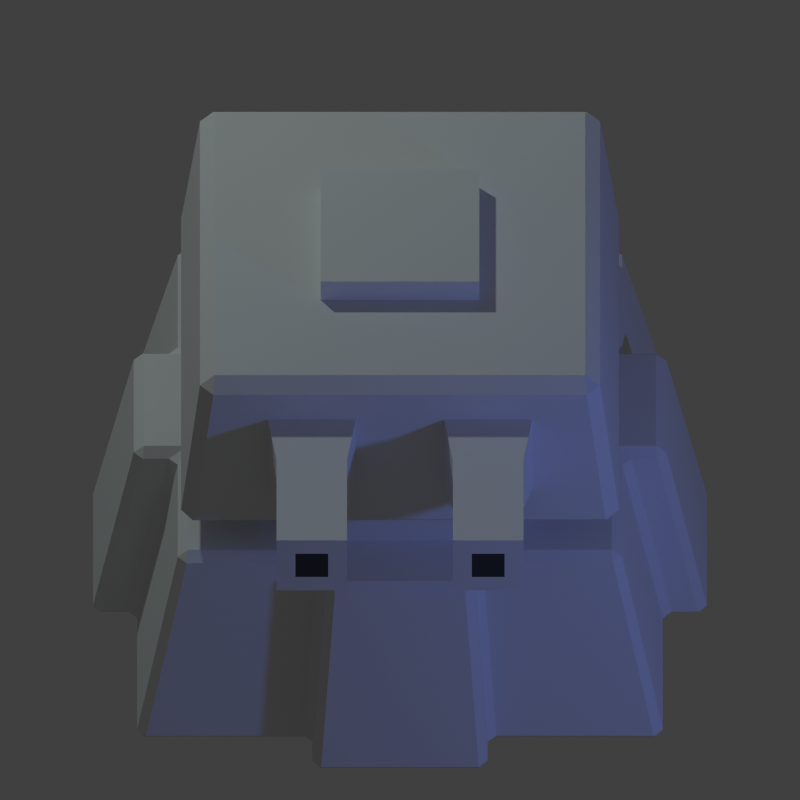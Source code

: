 # Source: tower-level1.blend  (saved by Blender 2.72.0; exported with 4.5.12 LTS)
import bpy
from mathutils import Matrix  # noqa: F401  (used for matrix-valued properties, if any)

bpy.ops.wm.read_factory_settings(use_empty=True)
scene = bpy.context.scene
scene.name = 'Scene'

# ---- collections
col_collection_1 = bpy.data.collections.new('Collection 1'); scene.collection.children.link(col_collection_1)

# ---- materials (node trees are filled in below, after node groups)
mat_material = bpy.data.materials.new('Material')
mat_material.alpha_threshold = 0.0
mat_material.use_transparent_shadow = False
mat_material.roughness = 0.5
mat_material.specular_intensity = 1.0
mat_material.line_color = (0.0, 0.0, 0.0, 1.0)
mat_material_001 = bpy.data.materials.new('Material.001')
mat_material_001.alpha_threshold = 0.0
mat_material_001.use_transparent_shadow = False
mat_material_001.diffuse_color = (0.06004, 0.06004, 0.06004, 1.0)
mat_material_001.roughness = 0.5
mat_material_001.specular_intensity = 0.0
mat_material_001.line_color = (0.0, 0.0, 0.0, 1.0)

# ---- material node trees

# ---- world
world_world = bpy.data.worlds.new('World'); scene.world = world_world
world_world.color = (0.05088, 0.05088, 0.05088)
world_world.use_sun_shadow = False
world_world.sun_shadow_jitter_overblur = 0.0
world_world.cycles.sampling_method = 'MANUAL'
world_world.cycles.sample_map_resolution = 256

# ---- cameras
cam_camera = bpy.data.cameras.new('Camera')
cam_camera.type = 'ORTHO'
cam_camera.clip_end = 100.0
cam_camera.lens = 70.0
cam_camera.sensor_width = 32.0
cam_camera.sensor_height = 18.0
cam_camera.ortho_scale = 1.814
cam_camera.dof.focus_distance = 0.0
cam_camera.dof.aperture_fstop = 128.0

# ---- lights
light_lamp_001 = bpy.data.lights.new('Lamp.001', 'POINT')
light_lamp_001.color = (0.1558, 0.2583, 1.0)
light_lamp_001.transmission_factor = 0.0
light_lamp_001.cutoff_distance = 30.0
light_lamp_001.energy = 50.0
light_lamp_001.shadow_buffer_clip_start = 1.001
light_lamp_001.shadow_soft_size = 0.1
light_lamp_001.shadow_maximum_resolution = 0.006
light_lamp_001.use_absolute_resolution = True
light_lamp_001.cycles.use_multiple_importance_sampling = False
light_lamp = bpy.data.lights.new('Lamp', 'POINT')
light_lamp.color = (0.7036, 0.8462, 0.8243)
light_lamp.transmission_factor = 0.0
light_lamp.cutoff_distance = 30.0
light_lamp.energy = 150.0
light_lamp.shadow_buffer_clip_start = 1.001
light_lamp.shadow_soft_size = 0.1
light_lamp.shadow_maximum_resolution = 0.006
light_lamp.use_absolute_resolution = True
light_lamp.cycles.use_multiple_importance_sampling = False

# ---- meshes
me_cube_004 = bpy.data.meshes.new('Cube.004')
me_cube_004.from_pydata([(0.45, 0.45, 0.0), (0.45, -0.45, 0.0), (-0.45, -0.45, 0.0), (-0.45, 0.45, 0.0), (0.45, 0.45, 0.08446), (0.45, -0.45, 0.08446), (-0.45, -0.45, 0.08446), (-0.45, 0.45, 0.08446)], [], [(4, 0, 3, 7), (0, 4, 5, 1), (1, 5, 6, 2), (2, 6, 7, 3)])
me_cube_004.materials.append(mat_material)
me_cube_004.use_remesh_preserve_volume = False
me_cube_004.use_remesh_preserve_attributes = False
me_cube_004.use_mirror_vertex_groups = False
me_cube_004.update()
me_cube_003 = bpy.data.meshes.new('Cube.003')
me_cube_003.from_pydata([(0.45, 0.45, 0.5), (0.45, -0.45, 0.5), (-0.45, -0.45, 0.5), (-0.45, 0.45, 0.5), (0.5, 0.5, 0.08446), (0.5, -0.5, 0.08446), (-0.5, -0.5, 0.08446), (-0.5, 0.5, 0.08446)], [], [(0, 3, 2, 1), (4, 0, 1, 5), (5, 1, 2, 6), (6, 2, 3, 7), (4, 5, 6, 7), (0, 4, 7, 3)])
me_cube_003.materials.append(mat_material)
me_cube_003.use_remesh_preserve_volume = False
me_cube_003.use_remesh_preserve_attributes = False
me_cube_003.use_mirror_vertex_groups = False
me_cube_003.update()
me_cube_001 = bpy.data.meshes.new('Cube.001')
me_cube_001.from_pydata([(-0.08, -0.3302, -0.08), (-0.1, 0.01483, -0.1), (0.1, 0.01483, -0.1), (0.08, -0.3302, -0.08), (-0.08, -0.3302, 0.08), (-0.1, 0.03892, 0.1), (0.1, 0.03892, 0.1), (0.08, -0.3302, 0.08), (-0.08, -0.07132, 0.08), (-0.08, -0.07132, -0.08), (0.08, -0.07132, 0.08), (0.08, -0.07132, -0.08), (-0.08, -0.3302, -0.08), (0.08, -0.3302, -0.08), (-0.08, -0.3302, 0.08), (0.08, -0.3302, 0.08), (-0.03718, -0.3302, -0.03718), (-0.03718, -0.3302, 0.03718), (0.03718, -0.3302, 0.03718), (0.03718, -0.3302, -0.03718)], [], [(6, 10, 11, 2), (5, 6, 2, 1), (10, 7, 3, 11), (10, 6, 5, 8), (4, 8, 9, 0), (9, 1, 2, 11), (0, 9, 11, 3), (7, 10, 8, 4), (8, 5, 1, 9), (4, 0, 12, 14), (3, 7, 15, 13), (7, 4, 14, 15), (0, 3, 13, 12), (18, 17, 16, 19), (16, 17, 14, 12), (18, 19, 13, 15), (17, 18, 15, 14), (19, 16, 12, 13)])
me_cube_001.polygons.foreach_set('use_smooth', [True] * 18)
me_cube_001.polygons.foreach_set('material_index', [0, 0, 0, 0, 0, 0, 0, 0, 0, 0, 0, 0, 0, 1, 0, 0, 0, 0])
me_cube_001.materials.append(mat_material)
me_cube_001.materials.append(mat_material_001)
me_cube_001.use_remesh_preserve_volume = False
me_cube_001.use_remesh_preserve_attributes = False
me_cube_001.use_mirror_vertex_groups = False
me_cube_001.update()
me_cube_002 = bpy.data.meshes.new('Cube.002')
me_cube_002.from_pydata([(0.18, 0.18, 0.5), (0.18, -0.18, 0.5), (-0.18, -0.18, 0.5), (-0.18, 0.18, 0.5), (0.18, 0.18, 0.56), (0.18, -0.18, 0.56), (-0.18, -0.18, 0.56), (-0.18, 0.18, 0.56)], [], [(0, 1, 2, 3), (4, 7, 6, 5), (3, 2, 6, 7), (2, 1, 5, 6), (0, 3, 7, 4), (1, 0, 4, 5)])
me_cube_002.materials.append(mat_material)
me_cube_002.use_remesh_preserve_volume = False
me_cube_002.use_remesh_preserve_attributes = False
me_cube_002.use_mirror_vertex_groups = False
me_cube_002.update()
me_cube = bpy.data.meshes.new('Cube')
me_cube.from_pydata([(0.6, 0.6, -0.5), (0.6, -0.6, -0.5), (-0.6, -0.6, -0.5), (-0.6, 0.6, -0.5), (0.5, 0.5, 0.0), (0.5, -0.5, 0.0), (-0.5, -0.5, 0.0), (-0.5, 0.5, 0.0), (0.6, 0.2, -0.5), (0.6, -0.2, -0.5), (-0.6, -0.2, -0.5), (-0.6, 0.2, -0.5), (0.5, 0.1667, 0.0), (0.5, -0.1667, 0.0), (-0.5, -0.1667, 0.0), (-0.5, 0.1667, 0.0), (0.2, 0.6, -0.5), (-0.2, 0.6, -0.5), (0.2, -0.6, -0.5), (-0.2, -0.6, -0.5), (0.1667, -0.5, 0.0), (-0.1667, -0.5, 0.0), (0.1667, 0.5, 0.0), (-0.1667, 0.5, 0.0), (0.2, 0.2, -0.5), (-0.2, 0.2, -0.5), (0.2, -0.2, -0.5), (-0.2, -0.2, -0.5), (-0.1667, 0.1667, 0.0), (0.1667, 0.1667, 0.0), (-0.1667, -0.1667, 0.0), (0.1667, -0.1667, 0.0), (0.7, 0.2, -0.5), (0.7, -0.2, -0.5), (0.6, 0.1667, 0.0), (0.6, -0.1667, 0.0), (0.2, -0.7, -0.5), (-0.2, -0.7, -0.5), (0.1667, -0.6, 0.0), (-0.1667, -0.6, 0.0), (-0.7, -0.2, -0.5), (-0.7, 0.2, -0.5), (-0.6, -0.1667, 0.0), (-0.6, 0.1667, 0.0), (0.2, 0.7, -0.5), (-0.2, 0.7, -0.5), (0.1667, 0.6, 0.0), (-0.1667, 0.6, 0.0)], [], [(27, 19, 2, 10), (23, 17, 3, 7), (9, 13, 5, 1), (19, 21, 6, 2), (11, 15, 7, 3), (30, 14, 6, 21), (17, 25, 11, 3), (25, 27, 10, 11), (0, 4, 12, 8), (13, 9, 33, 35), (2, 6, 14, 10), (15, 11, 41, 43), (23, 7, 15, 28), (28, 15, 14, 30), (9, 1, 18, 26), (26, 18, 19, 27), (4, 0, 16, 22), (17, 23, 47, 45), (1, 5, 20, 18), (21, 19, 37, 39), (13, 31, 20, 5), (31, 30, 21, 20), (0, 8, 24, 16), (16, 24, 25, 17), (8, 9, 26, 24), (24, 26, 27, 25), (4, 22, 29, 12), (22, 23, 28, 29), (12, 29, 31, 13), (29, 28, 30, 31), (32, 34, 35, 33), (8, 12, 34, 32), (12, 13, 35, 34), (9, 8, 32, 33), (36, 38, 39, 37), (18, 20, 38, 36), (20, 21, 39, 38), (19, 18, 36, 37), (40, 42, 43, 41), (10, 14, 42, 40), (14, 15, 43, 42), (11, 10, 40, 41), (46, 44, 45, 47), (22, 16, 44, 46), (23, 22, 46, 47), (16, 17, 45, 44)])
me_cube.materials.append(mat_material)
me_cube.use_remesh_preserve_volume = False
me_cube.use_remesh_preserve_attributes = False
me_cube.use_mirror_vertex_groups = False
me_cube.update()

# ---- objects
ob_cube_004 = bpy.data.objects.new('Cube.004', me_cube_004)
ob_cube_003 = bpy.data.objects.new('Cube.003', me_cube_003)
ob_cube_001 = bpy.data.objects.new('Cube.001', me_cube_001)
ob_cube_002 = bpy.data.objects.new('Cube.002', me_cube_002)
ob_lamp_001 = bpy.data.objects.new('Lamp.001', light_lamp_001)
ob_cameratarget = bpy.data.objects.new('CameraTarget', None)
ob_camera = bpy.data.objects.new('Camera', cam_camera)
ob_cube = bpy.data.objects.new('Cube', me_cube)
ob_lamp = bpy.data.objects.new('Lamp', light_lamp)

# ---- transforms, parenting, visibility, modifiers, constraints
ob_cube_004.location = (0.0, 0.0, 0.0)
ob_cube_004.lock_rotations_4d = False
ob_cube_004.empty_display_type = 'ARROWS'
ob_cube_004.lineart.crease_threshold = 0.0
_m = ob_cube_004.modifiers.new('Bevel', 'BEVEL')
_m.width = 0.25
_m.width_pct = 0.25
_m.use_clamp_overlap = False
_m.spread = 0.0
ob_cube_003.location = (0.0, 0.0, 0.0)
ob_cube_003.rotation_euler = (0.0, -0.0, -7.153e-07)
ob_cube_003.lock_rotations_4d = False
ob_cube_003.empty_display_type = 'ARROWS'
ob_cube_003.lineart.crease_threshold = 0.0
_m = ob_cube_003.modifiers.new('Bevel', 'BEVEL')
_m.width = 0.03
_m.width_pct = 0.03
_m.limit_method = 'NONE'
_m.spread = 0.0
ob_cube_001.parent = ob_cube_003
ob_cube_001.location = (-0.2, -0.5, 0.3)
ob_cube_001.lineart.crease_threshold = 0.0
_m = ob_cube_001.modifiers.new('Bevel', 'BEVEL')
_m.show_render = False
_m.width = 0.6
_m.width_pct = 0.6
_m.segments = 3
_m.limit_method = 'WEIGHT'
_m.spread = 0.0
_m = ob_cube_001.modifiers.new('EdgeSplit', 'EDGE_SPLIT')
_m = ob_cube_001.modifiers.new('Array', 'ARRAY')
_m.use_constant_offset = True
_m.constant_offset_displace = (0.4, 0.0, 0.0)
_m.use_relative_offset = False
ob_cube_002.parent = ob_cube_003
ob_cube_002.location = (0.0, 0.0, 0.0)
ob_cube_002.lock_rotations_4d = False
ob_cube_002.empty_display_type = 'ARROWS'
ob_cube_002.lineart.crease_threshold = 0.0
_m = ob_cube_002.modifiers.new('Bevel', 'BEVEL')
_m.width = 0.03
_m.width_pct = 0.03
_m.segments = 2
_m.limit_method = 'WEIGHT'
_m.spread = 0.0
ob_lamp_001.location = (2.076, -1.995, 0.9039)
ob_lamp_001.rotation_euler = (0.6503, 0.05522, 1.866)
ob_lamp_001.lock_rotations_4d = False
ob_lamp_001.empty_display_type = 'ARROWS'
ob_lamp_001.color = (0.0, 0.0, 0.0, 0.0)
ob_lamp_001.lineart.crease_threshold = 0.0
ob_cameratarget.location = (0.0, 0.0, 0.0)
ob_cameratarget.empty_image_offset = (0.0, 0.0)
ob_cameratarget.lineart.crease_threshold = 0.0
ob_camera.location = (0.0, -4.0, 4.0)
ob_camera.rotation_euler = (1.109, 0.01082, 0.8149)
ob_camera.lock_rotations_4d = False
ob_camera.empty_display_type = 'ARROWS'
ob_camera.color = (0.0, 0.0, 0.0, 0.0)
ob_camera.display_type = 'WIRE'
ob_camera.lineart.crease_threshold = 0.0
_c = ob_camera.constraints.new('TRACK_TO'); _c.name = 'Track To'
_c.target = ob_cameratarget
ob_cube.location = (0.0, 0.0, 0.0)
ob_cube.lock_rotations_4d = False
ob_cube.empty_display_type = 'ARROWS'
ob_cube.lineart.crease_threshold = 0.0
_m = ob_cube.modifiers.new('Bevel', 'BEVEL')
_m.width = 0.086
_m.width_pct = 0.086
_m.limit_method = 'WEIGHT'
_m.spread = 0.0
_m = ob_cube.modifiers.new('Bevel.001', 'BEVEL')
_m.width = 0.02
_m.width_pct = 0.02
_m.spread = 0.0
ob_lamp.location = (-1.924, 2.005, 3.904)
ob_lamp.rotation_euler = (0.6503, 0.05522, 1.866)
ob_lamp.lock_rotations_4d = False
ob_lamp.empty_display_type = 'ARROWS'
ob_lamp.color = (0.0, 0.0, 0.0, 0.0)
ob_lamp.lineart.crease_threshold = 0.0

# ---- collection membership
col_collection_1.objects.link(ob_cube_004)
col_collection_1.objects.link(ob_cube_003)
col_collection_1.objects.link(ob_cube_001)
col_collection_1.objects.link(ob_cube_002)
col_collection_1.objects.link(ob_lamp_001)
col_collection_1.objects.link(ob_cameratarget)
col_collection_1.objects.link(ob_camera)
col_collection_1.objects.link(ob_cube)
col_collection_1.objects.link(ob_lamp)

# ---- scene / render settings (as saved in the file)
scene.camera = ob_camera
scene.frame_start = 1; scene.frame_end = 120; scene.frame_set(1)
scene.render.engine = 'BLENDER_EEVEE_NEXT'
scene.render.image_settings.color_mode = 'RGB'
scene.render.image_settings.compression = 90
scene.render.resolution_x = 64
scene.render.resolution_y = 64
scene.render.use_freestyle = True
scene.cycles.use_denoising = False
scene.cycles.samples = 10
scene.cycles.sampling_pattern = 'TABULATED_SOBOL'
scene.cycles.light_sampling_threshold = 0.0
scene.cycles.use_adaptive_sampling = False
scene.cycles.use_light_tree = False
scene.cycles.blur_glossy = 0.0
scene.cycles.pixel_filter_type = 'GAUSSIAN'
scene.cycles.sample_clamp_indirect = 0.0
scene.view_settings.view_transform = 'Standard'
bpy.context.view_layer.update()
